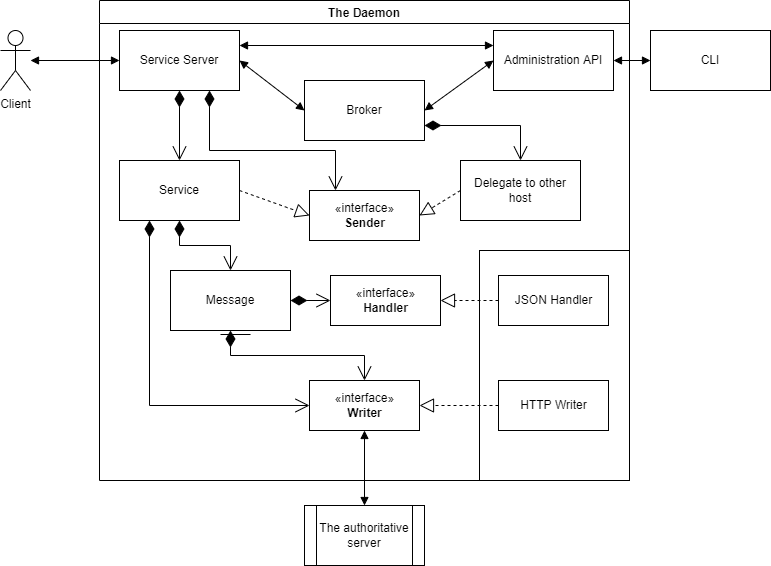

The diagram above was exported from draw.io. Its source (the exported page's mxGraphModel, read from the mxfile embedded in the PNG):
<mxGraphModel dx="1161" dy="909" grid="1" gridSize="10" guides="1" tooltips="1" connect="1" arrows="1" fold="1" page="1" pageScale="1" pageWidth="827" pageHeight="1169" math="0" shadow="0">
  <root>
    <mxCell id="0" />
    <mxCell id="1" parent="0" />
    <mxCell id="NTgigGFjKgBARaqeSlAB-2" value="The Daemon" style="swimlane;" vertex="1" parent="1">
      <mxGeometry x="149" y="20" width="530" height="480" as="geometry" />
    </mxCell>
    <mxCell id="NTgigGFjKgBARaqeSlAB-1" value="Service Server" style="rounded=0;whiteSpace=wrap;html=1;" vertex="1" parent="NTgigGFjKgBARaqeSlAB-2">
      <mxGeometry x="20" y="30" width="120" height="60" as="geometry" />
    </mxCell>
    <mxCell id="NTgigGFjKgBARaqeSlAB-4" value="Administration API" style="rounded=0;whiteSpace=wrap;html=1;" vertex="1" parent="NTgigGFjKgBARaqeSlAB-2">
      <mxGeometry x="394" y="30" width="120" height="60" as="geometry" />
    </mxCell>
    <mxCell id="NTgigGFjKgBARaqeSlAB-5" value="Broker" style="rounded=0;whiteSpace=wrap;html=1;" vertex="1" parent="NTgigGFjKgBARaqeSlAB-2">
      <mxGeometry x="205" y="80" width="120" height="60" as="geometry" />
    </mxCell>
    <mxCell id="NTgigGFjKgBARaqeSlAB-8" value="Service" style="rounded=0;whiteSpace=wrap;html=1;" vertex="1" parent="NTgigGFjKgBARaqeSlAB-2">
      <mxGeometry x="20" y="160" width="120" height="60" as="geometry" />
    </mxCell>
    <mxCell id="NTgigGFjKgBARaqeSlAB-10" value="Message" style="rounded=0;whiteSpace=wrap;html=1;" vertex="1" parent="NTgigGFjKgBARaqeSlAB-2">
      <mxGeometry x="71" y="270" width="120" height="60" as="geometry" />
    </mxCell>
    <mxCell id="NTgigGFjKgBARaqeSlAB-14" value="«interface»&lt;br&gt;&lt;b&gt;Handler&lt;/b&gt;" style="html=1;" vertex="1" parent="NTgigGFjKgBARaqeSlAB-2">
      <mxGeometry x="231" y="275" width="110" height="50" as="geometry" />
    </mxCell>
    <mxCell id="NTgigGFjKgBARaqeSlAB-13" value="«interface»&lt;br&gt;&lt;b&gt;Writer&lt;/b&gt;" style="html=1;" vertex="1" parent="NTgigGFjKgBARaqeSlAB-2">
      <mxGeometry x="210" y="380" width="110" height="50" as="geometry" />
    </mxCell>
    <mxCell id="NTgigGFjKgBARaqeSlAB-25" value="1" style="endArrow=open;html=1;endSize=12;startArrow=diamondThin;startSize=14;startFill=1;edgeStyle=orthogonalEdgeStyle;align=left;verticalAlign=bottom;rounded=0;fontColor=none;noLabel=1;exitX=0.5;exitY=1;exitDx=0;exitDy=0;entryX=0.5;entryY=0;entryDx=0;entryDy=0;" edge="1" parent="NTgigGFjKgBARaqeSlAB-2" source="NTgigGFjKgBARaqeSlAB-8" target="NTgigGFjKgBARaqeSlAB-10">
      <mxGeometry x="-1" y="3" relative="1" as="geometry">
        <mxPoint x="150" y="230" as="sourcePoint" />
        <mxPoint x="310" y="230" as="targetPoint" />
      </mxGeometry>
    </mxCell>
    <mxCell id="NTgigGFjKgBARaqeSlAB-27" value="1" style="endArrow=open;html=1;endSize=12;startArrow=diamondThin;startSize=14;startFill=1;edgeStyle=orthogonalEdgeStyle;align=left;verticalAlign=bottom;rounded=0;fontColor=none;noLabel=1;entryX=0;entryY=0.5;entryDx=0;entryDy=0;" edge="1" parent="NTgigGFjKgBARaqeSlAB-2" source="NTgigGFjKgBARaqeSlAB-10" target="NTgigGFjKgBARaqeSlAB-14">
      <mxGeometry x="-1" y="3" relative="1" as="geometry">
        <mxPoint x="120" y="230" as="sourcePoint" />
        <mxPoint x="190" y="280" as="targetPoint" />
      </mxGeometry>
    </mxCell>
    <mxCell id="NTgigGFjKgBARaqeSlAB-28" value="1" style="endArrow=open;html=1;endSize=12;startArrow=diamondThin;startSize=14;startFill=1;edgeStyle=orthogonalEdgeStyle;align=left;verticalAlign=bottom;rounded=0;fontColor=none;noLabel=1;exitX=0.5;exitY=1;exitDx=0;exitDy=0;entryX=0.5;entryY=0;entryDx=0;entryDy=0;" edge="1" parent="NTgigGFjKgBARaqeSlAB-2" source="NTgigGFjKgBARaqeSlAB-10" target="NTgigGFjKgBARaqeSlAB-13">
      <mxGeometry x="-1" y="3" relative="1" as="geometry">
        <mxPoint x="300" y="415" as="sourcePoint" />
        <mxPoint x="300" y="350" as="targetPoint" />
      </mxGeometry>
    </mxCell>
    <mxCell id="NTgigGFjKgBARaqeSlAB-29" value="" style="endArrow=block;startArrow=block;endFill=1;startFill=1;html=1;rounded=0;fontColor=none;exitX=1;exitY=0.5;exitDx=0;exitDy=0;snapToPoint=0;fixDash=0;entryX=0;entryY=0.5;entryDx=0;entryDy=0;" edge="1" parent="NTgigGFjKgBARaqeSlAB-2" source="NTgigGFjKgBARaqeSlAB-1" target="NTgigGFjKgBARaqeSlAB-5">
      <mxGeometry width="160" relative="1" as="geometry">
        <mxPoint x="270" y="200" as="sourcePoint" />
        <mxPoint x="160" y="130" as="targetPoint" />
      </mxGeometry>
    </mxCell>
    <mxCell id="NTgigGFjKgBARaqeSlAB-31" value="" style="endArrow=block;startArrow=block;endFill=1;startFill=1;html=1;rounded=0;fontColor=none;exitX=1;exitY=0.5;exitDx=0;exitDy=0;entryX=0;entryY=0.5;entryDx=0;entryDy=0;" edge="1" parent="NTgigGFjKgBARaqeSlAB-2" source="NTgigGFjKgBARaqeSlAB-5" target="NTgigGFjKgBARaqeSlAB-4">
      <mxGeometry width="160" relative="1" as="geometry">
        <mxPoint x="180" y="340" as="sourcePoint" />
        <mxPoint x="340" y="340" as="targetPoint" />
      </mxGeometry>
    </mxCell>
    <mxCell id="NTgigGFjKgBARaqeSlAB-32" value="" style="endArrow=block;startArrow=block;endFill=1;startFill=1;html=1;rounded=0;fontColor=none;exitX=1;exitY=0.25;exitDx=0;exitDy=0;snapToPoint=0;fixDash=0;entryX=0;entryY=0.25;entryDx=0;entryDy=0;" edge="1" parent="NTgigGFjKgBARaqeSlAB-2" source="NTgigGFjKgBARaqeSlAB-1" target="NTgigGFjKgBARaqeSlAB-4">
      <mxGeometry width="160" relative="1" as="geometry">
        <mxPoint x="150" y="70" as="sourcePoint" />
        <mxPoint x="215" y="120" as="targetPoint" />
      </mxGeometry>
    </mxCell>
    <mxCell id="NTgigGFjKgBARaqeSlAB-37" value="«interface»&lt;br&gt;&lt;b&gt;Sender&lt;/b&gt;" style="html=1;fontColor=none;" vertex="1" parent="NTgigGFjKgBARaqeSlAB-2">
      <mxGeometry x="210" y="190" width="110" height="50" as="geometry" />
    </mxCell>
    <mxCell id="NTgigGFjKgBARaqeSlAB-36" value="" style="endArrow=block;dashed=1;endFill=0;endSize=12;html=1;rounded=0;fontColor=none;exitX=1;exitY=0.5;exitDx=0;exitDy=0;entryX=0;entryY=0.5;entryDx=0;entryDy=0;" edge="1" parent="NTgigGFjKgBARaqeSlAB-2" source="NTgigGFjKgBARaqeSlAB-8" target="NTgigGFjKgBARaqeSlAB-37">
      <mxGeometry width="160" relative="1" as="geometry">
        <mxPoint x="-19" y="550" as="sourcePoint" />
        <mxPoint x="141" y="550" as="targetPoint" />
      </mxGeometry>
    </mxCell>
    <mxCell id="NTgigGFjKgBARaqeSlAB-39" value="1" style="endArrow=open;html=1;endSize=12;startArrow=diamondThin;startSize=14;startFill=1;edgeStyle=orthogonalEdgeStyle;align=left;verticalAlign=bottom;rounded=0;fontColor=none;noLabel=1;exitX=0.75;exitY=1;exitDx=0;exitDy=0;" edge="1" parent="NTgigGFjKgBARaqeSlAB-2" source="NTgigGFjKgBARaqeSlAB-1" target="NTgigGFjKgBARaqeSlAB-37">
      <mxGeometry x="-1" y="3" relative="1" as="geometry">
        <mxPoint x="90" y="230" as="sourcePoint" />
        <mxPoint x="190" y="280" as="targetPoint" />
        <Array as="points">
          <mxPoint x="110" y="150" />
          <mxPoint x="236" y="150" />
        </Array>
      </mxGeometry>
    </mxCell>
    <mxCell id="NTgigGFjKgBARaqeSlAB-44" value="Delegate to other host" style="rounded=0;whiteSpace=wrap;html=1;fontColor=none;" vertex="1" parent="NTgigGFjKgBARaqeSlAB-2">
      <mxGeometry x="361" y="160" width="120" height="60" as="geometry" />
    </mxCell>
    <mxCell id="NTgigGFjKgBARaqeSlAB-45" value="" style="endArrow=block;dashed=1;endFill=0;endSize=12;html=1;rounded=0;fontColor=none;exitX=0;exitY=0.5;exitDx=0;exitDy=0;entryX=1;entryY=0.5;entryDx=0;entryDy=0;" edge="1" parent="NTgigGFjKgBARaqeSlAB-2" source="NTgigGFjKgBARaqeSlAB-44" target="NTgigGFjKgBARaqeSlAB-37">
      <mxGeometry width="160" relative="1" as="geometry">
        <mxPoint x="150" y="200" as="sourcePoint" />
        <mxPoint x="201" y="225" as="targetPoint" />
      </mxGeometry>
    </mxCell>
    <mxCell id="NTgigGFjKgBARaqeSlAB-47" value="1" style="endArrow=open;html=1;endSize=12;startArrow=diamondThin;startSize=14;startFill=1;edgeStyle=orthogonalEdgeStyle;align=left;verticalAlign=bottom;rounded=0;fontColor=none;noLabel=1;exitX=1;exitY=0.75;exitDx=0;exitDy=0;entryX=0.5;entryY=0;entryDx=0;entryDy=0;" edge="1" parent="NTgigGFjKgBARaqeSlAB-2" source="NTgigGFjKgBARaqeSlAB-5" target="NTgigGFjKgBARaqeSlAB-44">
      <mxGeometry x="-1" y="3" relative="1" as="geometry">
        <mxPoint x="90" y="100" as="sourcePoint" />
        <mxPoint x="90" y="170" as="targetPoint" />
      </mxGeometry>
    </mxCell>
    <mxCell id="NTgigGFjKgBARaqeSlAB-49" value="1" style="endArrow=open;html=1;endSize=12;startArrow=diamondThin;startSize=14;startFill=1;edgeStyle=orthogonalEdgeStyle;align=left;verticalAlign=bottom;rounded=0;fontColor=none;noLabel=1;exitX=0.25;exitY=1;exitDx=0;exitDy=0;entryX=0;entryY=0.5;entryDx=0;entryDy=0;" edge="1" parent="NTgigGFjKgBARaqeSlAB-2" source="NTgigGFjKgBARaqeSlAB-8" target="NTgigGFjKgBARaqeSlAB-13">
      <mxGeometry x="-1" y="3" relative="1" as="geometry">
        <mxPoint x="90" y="100" as="sourcePoint" />
        <mxPoint x="90" y="170" as="targetPoint" />
      </mxGeometry>
    </mxCell>
    <mxCell id="NTgigGFjKgBARaqeSlAB-50" value="HTTP Writer" style="html=1;fontColor=none;" vertex="1" parent="NTgigGFjKgBARaqeSlAB-2">
      <mxGeometry x="399" y="380" width="110" height="50" as="geometry" />
    </mxCell>
    <mxCell id="NTgigGFjKgBARaqeSlAB-51" value="" style="endArrow=block;dashed=1;endFill=0;endSize=12;html=1;rounded=0;fontColor=none;exitX=0;exitY=0.5;exitDx=0;exitDy=0;entryX=1;entryY=0.5;entryDx=0;entryDy=0;" edge="1" parent="NTgigGFjKgBARaqeSlAB-2" source="NTgigGFjKgBARaqeSlAB-50" target="NTgigGFjKgBARaqeSlAB-13">
      <mxGeometry width="160" relative="1" as="geometry">
        <mxPoint x="150" y="200" as="sourcePoint" />
        <mxPoint x="220" y="225" as="targetPoint" />
      </mxGeometry>
    </mxCell>
    <mxCell id="NTgigGFjKgBARaqeSlAB-52" value="JSON Handler" style="html=1;fontColor=none;" vertex="1" parent="NTgigGFjKgBARaqeSlAB-2">
      <mxGeometry x="399" y="275" width="110" height="50" as="geometry" />
    </mxCell>
    <mxCell id="NTgigGFjKgBARaqeSlAB-53" value="" style="endArrow=block;dashed=1;endFill=0;endSize=12;html=1;rounded=0;fontColor=none;exitX=0;exitY=0.5;exitDx=0;exitDy=0;entryX=1;entryY=0.5;entryDx=0;entryDy=0;" edge="1" parent="NTgigGFjKgBARaqeSlAB-2" source="NTgigGFjKgBARaqeSlAB-52" target="NTgigGFjKgBARaqeSlAB-14">
      <mxGeometry width="160" relative="1" as="geometry">
        <mxPoint x="392" y="325" as="sourcePoint" />
        <mxPoint x="341" y="325" as="targetPoint" />
      </mxGeometry>
    </mxCell>
    <mxCell id="NTgigGFjKgBARaqeSlAB-55" value="" style="whiteSpace=wrap;html=1;fontColor=none;align=left;strokeWidth=1;fillColor=none;labelBackgroundColor=#ffffff;spacingTop=-1;spacingLeft=3;spacingRight=3;" vertex="1" parent="NTgigGFjKgBARaqeSlAB-2">
      <mxGeometry x="380" y="250" width="150" height="230" as="geometry" />
    </mxCell>
    <mxCell id="NTgigGFjKgBARaqeSlAB-15" value="CLI" style="rounded=0;whiteSpace=wrap;html=1;" vertex="1" parent="1">
      <mxGeometry x="700" y="50" width="120" height="60" as="geometry" />
    </mxCell>
    <mxCell id="NTgigGFjKgBARaqeSlAB-18" value="Client" style="shape=umlActor;verticalLabelPosition=bottom;verticalAlign=top;html=1;" vertex="1" parent="1">
      <mxGeometry x="50" y="50" width="30" height="60" as="geometry" />
    </mxCell>
    <mxCell id="NTgigGFjKgBARaqeSlAB-34" value="" style="endArrow=block;startArrow=block;endFill=1;startFill=1;html=1;rounded=0;fontColor=none;exitX=1;exitY=0.5;exitDx=0;exitDy=0;" edge="1" parent="1" source="NTgigGFjKgBARaqeSlAB-4">
      <mxGeometry width="160" relative="1" as="geometry">
        <mxPoint x="667" y="79.5" as="sourcePoint" />
        <mxPoint x="700" y="80" as="targetPoint" />
      </mxGeometry>
    </mxCell>
    <mxCell id="NTgigGFjKgBARaqeSlAB-35" value="" style="endArrow=block;startArrow=block;endFill=1;startFill=1;html=1;rounded=0;fontColor=none;entryX=0;entryY=0.5;entryDx=0;entryDy=0;" edge="1" parent="1" source="NTgigGFjKgBARaqeSlAB-18" target="NTgigGFjKgBARaqeSlAB-1">
      <mxGeometry width="160" relative="1" as="geometry">
        <mxPoint x="673" y="90" as="sourcePoint" />
        <mxPoint x="710" y="90" as="targetPoint" />
      </mxGeometry>
    </mxCell>
    <mxCell id="NTgigGFjKgBARaqeSlAB-41" value="1" style="endArrow=open;html=1;endSize=12;startArrow=diamondThin;startSize=14;startFill=1;edgeStyle=orthogonalEdgeStyle;align=left;verticalAlign=bottom;rounded=0;fontColor=none;noLabel=1;exitX=0.5;exitY=1;exitDx=0;exitDy=0;" edge="1" parent="1" source="NTgigGFjKgBARaqeSlAB-1">
      <mxGeometry x="-1" y="3" relative="1" as="geometry">
        <mxPoint x="239" y="250" as="sourcePoint" />
        <mxPoint x="229" y="180" as="targetPoint" />
      </mxGeometry>
    </mxCell>
    <mxCell id="NTgigGFjKgBARaqeSlAB-43" value="The authoritative server" style="shape=process;whiteSpace=wrap;html=1;backgroundOutline=1;fontColor=none;" vertex="1" parent="1">
      <mxGeometry x="354" y="525" width="120" height="60" as="geometry" />
    </mxCell>
    <mxCell id="NTgigGFjKgBARaqeSlAB-54" value="" style="line;strokeWidth=1;fillColor=none;align=left;verticalAlign=middle;spacingTop=-1;spacingLeft=3;spacingRight=3;rotatable=0;labelPosition=right;points=[];portConstraint=eastwest;fontColor=none;" vertex="1" parent="1">
      <mxGeometry x="270" y="350" width="30" height="8" as="geometry" />
    </mxCell>
    <mxCell id="NTgigGFjKgBARaqeSlAB-58" value="" style="endArrow=block;startArrow=block;endFill=1;startFill=1;html=1;rounded=0;fontColor=none;exitX=0.5;exitY=0;exitDx=0;exitDy=0;snapToPoint=0;fixDash=0;entryX=0.5;entryY=1;entryDx=0;entryDy=0;" edge="1" parent="1" source="NTgigGFjKgBARaqeSlAB-43" target="NTgigGFjKgBARaqeSlAB-13">
      <mxGeometry width="160" relative="1" as="geometry">
        <mxPoint x="299" y="90" as="sourcePoint" />
        <mxPoint x="364" y="140" as="targetPoint" />
      </mxGeometry>
    </mxCell>
  </root>
</mxGraphModel>